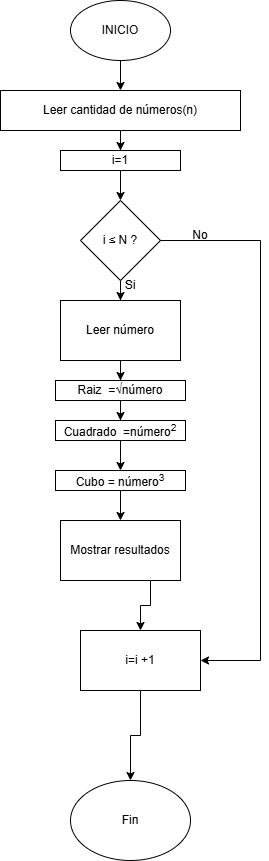

The diagram above was exported from draw.io. Its source (the exported page's mxGraphModel, read from the mxfile embedded in the PNG):
<mxGraphModel dx="774" dy="451" grid="1" gridSize="10" guides="1" tooltips="1" connect="1" arrows="1" fold="1" page="1" pageScale="1" pageWidth="827" pageHeight="1169" math="0" shadow="0">
  <root>
    <mxCell id="0" />
    <mxCell id="1" parent="0" />
    <mxCell id="nWWm1Dd6GJ2vV0XqxGtD-3" edge="1" parent="1" source="nWWm1Dd6GJ2vV0XqxGtD-1" style="edgeStyle=orthogonalEdgeStyle;rounded=0;orthogonalLoop=1;jettySize=auto;html=1;" target="nWWm1Dd6GJ2vV0XqxGtD-2" value="">
      <mxGeometry relative="1" as="geometry" />
    </mxCell>
    <mxCell id="nWWm1Dd6GJ2vV0XqxGtD-1" parent="1" style="ellipse;whiteSpace=wrap;html=1;" value="INICIO" vertex="1">
      <mxGeometry height="60" width="100" x="270" y="10" as="geometry" />
    </mxCell>
    <mxCell id="nWWm1Dd6GJ2vV0XqxGtD-5" edge="1" parent="1" source="nWWm1Dd6GJ2vV0XqxGtD-2" style="edgeStyle=orthogonalEdgeStyle;rounded=0;orthogonalLoop=1;jettySize=auto;html=1;" target="nWWm1Dd6GJ2vV0XqxGtD-4" value="">
      <mxGeometry relative="1" as="geometry" />
    </mxCell>
    <mxCell id="nWWm1Dd6GJ2vV0XqxGtD-2" parent="1" style="rounded=0;whiteSpace=wrap;html=1;" value="Leer cantidad de números(n)" vertex="1">
      <mxGeometry height="40" width="240" x="200" y="100" as="geometry" />
    </mxCell>
    <mxCell id="nWWm1Dd6GJ2vV0XqxGtD-7" edge="1" parent="1" source="nWWm1Dd6GJ2vV0XqxGtD-4" style="edgeStyle=orthogonalEdgeStyle;rounded=0;orthogonalLoop=1;jettySize=auto;html=1;" target="nWWm1Dd6GJ2vV0XqxGtD-6" value="">
      <mxGeometry relative="1" as="geometry" />
    </mxCell>
    <mxCell id="nWWm1Dd6GJ2vV0XqxGtD-4" parent="1" style="whiteSpace=wrap;html=1;rounded=0;" value="i=1" vertex="1">
      <mxGeometry height="20" width="120" x="260" y="160" as="geometry" />
    </mxCell>
    <mxCell id="nWWm1Dd6GJ2vV0XqxGtD-9" edge="1" parent="1" source="nWWm1Dd6GJ2vV0XqxGtD-6" style="edgeStyle=orthogonalEdgeStyle;rounded=0;orthogonalLoop=1;jettySize=auto;html=1;" target="nWWm1Dd6GJ2vV0XqxGtD-8" value="">
      <mxGeometry relative="1" as="geometry" />
    </mxCell>
    <mxCell id="nWWm1Dd6GJ2vV0XqxGtD-6" parent="1" style="rhombus;whiteSpace=wrap;html=1;" value="i ≤ N ?" vertex="1">
      <mxGeometry height="80" width="80" x="280" y="210" as="geometry" />
    </mxCell>
    <mxCell id="nWWm1Dd6GJ2vV0XqxGtD-12" edge="1" parent="1" source="nWWm1Dd6GJ2vV0XqxGtD-8" style="edgeStyle=orthogonalEdgeStyle;rounded=0;orthogonalLoop=1;jettySize=auto;html=1;" target="nWWm1Dd6GJ2vV0XqxGtD-11" value="">
      <mxGeometry relative="1" as="geometry" />
    </mxCell>
    <mxCell id="nWWm1Dd6GJ2vV0XqxGtD-8" parent="1" style="whiteSpace=wrap;html=1;" value="Leer número" vertex="1">
      <mxGeometry height="60" width="120" x="260" y="310" as="geometry" />
    </mxCell>
    <mxCell id="nWWm1Dd6GJ2vV0XqxGtD-14" edge="1" parent="1" source="nWWm1Dd6GJ2vV0XqxGtD-11" style="edgeStyle=orthogonalEdgeStyle;rounded=0;orthogonalLoop=1;jettySize=auto;html=1;" target="nWWm1Dd6GJ2vV0XqxGtD-13" value="">
      <mxGeometry relative="1" as="geometry" />
    </mxCell>
    <mxCell id="nWWm1Dd6GJ2vV0XqxGtD-11" parent="1" style="rounded=0;whiteSpace=wrap;html=1;" value="Raiz&amp;nbsp; =√número" vertex="1">
      <mxGeometry height="20" width="130" x="255" y="390" as="geometry" />
    </mxCell>
    <mxCell id="nWWm1Dd6GJ2vV0XqxGtD-16" edge="1" parent="1" source="nWWm1Dd6GJ2vV0XqxGtD-13" style="edgeStyle=orthogonalEdgeStyle;rounded=0;orthogonalLoop=1;jettySize=auto;html=1;" target="nWWm1Dd6GJ2vV0XqxGtD-15" value="">
      <mxGeometry relative="1" as="geometry" />
    </mxCell>
    <mxCell id="nWWm1Dd6GJ2vV0XqxGtD-13" parent="1" style="rounded=0;whiteSpace=wrap;html=1;" value="Cuadrado&amp;nbsp; =número&lt;sup&gt;2&lt;/sup&gt;" vertex="1">
      <mxGeometry height="20" width="130" x="255" y="430" as="geometry" />
    </mxCell>
    <mxCell id="nWWm1Dd6GJ2vV0XqxGtD-18" edge="1" parent="1" source="nWWm1Dd6GJ2vV0XqxGtD-15" style="edgeStyle=orthogonalEdgeStyle;rounded=0;orthogonalLoop=1;jettySize=auto;html=1;" target="nWWm1Dd6GJ2vV0XqxGtD-17" value="">
      <mxGeometry relative="1" as="geometry" />
    </mxCell>
    <mxCell id="nWWm1Dd6GJ2vV0XqxGtD-15" parent="1" style="rounded=0;whiteSpace=wrap;html=1;" value="Cubo = número&lt;sup&gt;3&lt;/sup&gt;" vertex="1">
      <mxGeometry height="20" width="130" x="255" y="480" as="geometry" />
    </mxCell>
    <mxCell id="nWWm1Dd6GJ2vV0XqxGtD-17" parent="1" style="rounded=0;whiteSpace=wrap;html=1;" value="Mostrar resultados" vertex="1">
      <mxGeometry height="60" width="120" x="260" y="530" as="geometry" />
    </mxCell>
    <mxCell id="nWWm1Dd6GJ2vV0XqxGtD-23" edge="1" parent="1" source="nWWm1Dd6GJ2vV0XqxGtD-17" style="edgeStyle=orthogonalEdgeStyle;rounded=0;orthogonalLoop=1;jettySize=auto;html=1;exitX=0.75;exitY=1;exitDx=0;exitDy=0;entryX=0.5;entryY=0;entryDx=0;entryDy=0;" target="nWWm1Dd6GJ2vV0XqxGtD-22">
      <mxGeometry relative="1" as="geometry">
        <mxPoint x="380" y="680" as="sourcePoint" />
      </mxGeometry>
    </mxCell>
    <mxCell id="nWWm1Dd6GJ2vV0XqxGtD-21" parent="1" style="text;html=1;whiteSpace=wrap;strokeColor=none;fillColor=none;align=center;verticalAlign=middle;rounded=0;" value="Si" vertex="1">
      <mxGeometry height="30" width="60" x="300" y="280" as="geometry" />
    </mxCell>
    <mxCell id="nWWm1Dd6GJ2vV0XqxGtD-27" edge="1" parent="1" source="nWWm1Dd6GJ2vV0XqxGtD-22" style="edgeStyle=orthogonalEdgeStyle;rounded=0;orthogonalLoop=1;jettySize=auto;html=1;" target="nWWm1Dd6GJ2vV0XqxGtD-26">
      <mxGeometry relative="1" as="geometry" />
    </mxCell>
    <mxCell id="nWWm1Dd6GJ2vV0XqxGtD-22" parent="1" style="rounded=0;whiteSpace=wrap;html=1;" value="i=i +1" vertex="1">
      <mxGeometry height="60" width="120" x="280" y="640" as="geometry" />
    </mxCell>
    <mxCell id="nWWm1Dd6GJ2vV0XqxGtD-24" edge="1" parent="1" source="nWWm1Dd6GJ2vV0XqxGtD-6" style="edgeStyle=orthogonalEdgeStyle;rounded=0;orthogonalLoop=1;jettySize=auto;html=1;entryX=1;entryY=0.5;entryDx=0;entryDy=0;" target="nWWm1Dd6GJ2vV0XqxGtD-22">
      <mxGeometry relative="1" as="geometry">
        <Array as="points">
          <mxPoint x="460" y="250" />
          <mxPoint x="460" y="670" />
        </Array>
        <mxPoint x="430" y="740" as="targetPoint" />
      </mxGeometry>
    </mxCell>
    <mxCell id="nWWm1Dd6GJ2vV0XqxGtD-25" parent="1" style="text;html=1;whiteSpace=wrap;strokeColor=none;fillColor=none;align=center;verticalAlign=middle;rounded=0;" value="No" vertex="1">
      <mxGeometry height="30" width="60" x="370" y="230" as="geometry" />
    </mxCell>
    <mxCell id="nWWm1Dd6GJ2vV0XqxGtD-26" parent="1" style="ellipse;whiteSpace=wrap;html=1;" value="Fin" vertex="1">
      <mxGeometry height="80" width="120" x="270" y="790" as="geometry" />
    </mxCell>
  </root>
</mxGraphModel>